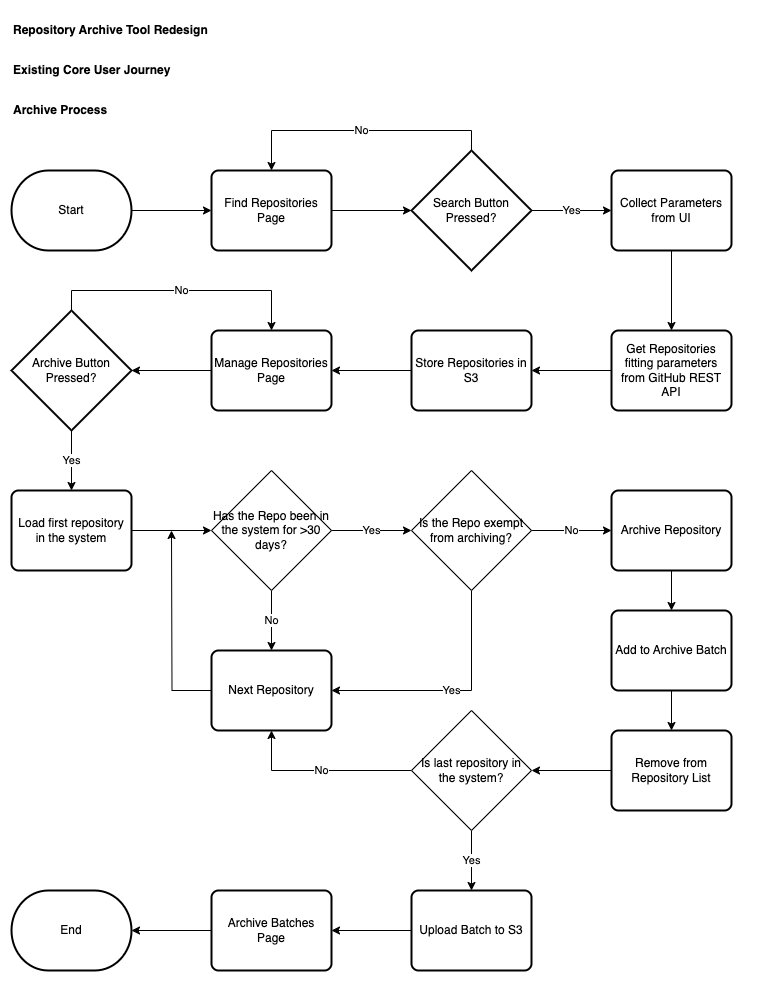

The diagram above was exported from draw.io. Its source (the exported page's mxGraphModel, read from the mxfile embedded in the PNG):
<mxGraphModel dx="1434" dy="854" grid="1" gridSize="10" guides="1" tooltips="1" connect="1" arrows="1" fold="1" page="1" pageScale="1" pageWidth="827" pageHeight="1169" math="0" shadow="0">
  <root>
    <mxCell id="0" />
    <mxCell id="1" parent="0" />
    <mxCell id="AtrMLeQyLw8Z2ePJcN_J-1" value="Repository Archive Tool Redesign" style="text;html=1;align=left;verticalAlign=middle;whiteSpace=wrap;rounded=0;fontFamily=Helvetica;fontStyle=1" parent="1" vertex="1">
      <mxGeometry x="40" y="40" width="760" height="40" as="geometry" />
    </mxCell>
    <mxCell id="AtrMLeQyLw8Z2ePJcN_J-3" value="Existing Core User Journey" style="text;html=1;align=left;verticalAlign=middle;whiteSpace=wrap;rounded=0;fontFamily=Helvetica;fontStyle=1" parent="1" vertex="1">
      <mxGeometry x="40" y="80" width="760" height="40" as="geometry" />
    </mxCell>
    <mxCell id="V8-1J6owQ9dcXVEKaWUY-4" style="edgeStyle=orthogonalEdgeStyle;rounded=0;orthogonalLoop=1;jettySize=auto;html=1;exitX=1;exitY=0.5;exitDx=0;exitDy=0;exitPerimeter=0;" edge="1" parent="1" source="V8-1J6owQ9dcXVEKaWUY-1" target="V8-1J6owQ9dcXVEKaWUY-2">
      <mxGeometry relative="1" as="geometry" />
    </mxCell>
    <mxCell id="V8-1J6owQ9dcXVEKaWUY-1" value="Start" style="strokeWidth=2;html=1;shape=mxgraph.flowchart.terminator;whiteSpace=wrap;" vertex="1" parent="1">
      <mxGeometry x="40" y="200" width="120" height="80" as="geometry" />
    </mxCell>
    <mxCell id="V8-1J6owQ9dcXVEKaWUY-5" style="edgeStyle=orthogonalEdgeStyle;rounded=0;orthogonalLoop=1;jettySize=auto;html=1;exitX=1;exitY=0.5;exitDx=0;exitDy=0;" edge="1" parent="1" source="V8-1J6owQ9dcXVEKaWUY-2" target="V8-1J6owQ9dcXVEKaWUY-3">
      <mxGeometry relative="1" as="geometry" />
    </mxCell>
    <mxCell id="V8-1J6owQ9dcXVEKaWUY-2" value="Find Repositories Page" style="rounded=1;whiteSpace=wrap;html=1;absoluteArcSize=1;arcSize=14;strokeWidth=2;" vertex="1" parent="1">
      <mxGeometry x="240" y="200" width="120" height="80" as="geometry" />
    </mxCell>
    <mxCell id="V8-1J6owQ9dcXVEKaWUY-6" value="No" style="edgeStyle=orthogonalEdgeStyle;rounded=0;orthogonalLoop=1;jettySize=auto;html=1;exitX=0.5;exitY=0;exitDx=0;exitDy=0;exitPerimeter=0;entryX=0.5;entryY=0;entryDx=0;entryDy=0;" edge="1" parent="1" source="V8-1J6owQ9dcXVEKaWUY-3" target="V8-1J6owQ9dcXVEKaWUY-2">
      <mxGeometry relative="1" as="geometry" />
    </mxCell>
    <mxCell id="V8-1J6owQ9dcXVEKaWUY-14" value="Yes" style="edgeStyle=orthogonalEdgeStyle;rounded=0;orthogonalLoop=1;jettySize=auto;html=1;exitX=1;exitY=0.5;exitDx=0;exitDy=0;exitPerimeter=0;" edge="1" parent="1" source="V8-1J6owQ9dcXVEKaWUY-3" target="V8-1J6owQ9dcXVEKaWUY-7">
      <mxGeometry relative="1" as="geometry" />
    </mxCell>
    <mxCell id="V8-1J6owQ9dcXVEKaWUY-3" value="Search Button Pressed?" style="strokeWidth=2;html=1;shape=mxgraph.flowchart.decision;whiteSpace=wrap;" vertex="1" parent="1">
      <mxGeometry x="440" y="180" width="120" height="120" as="geometry" />
    </mxCell>
    <mxCell id="V8-1J6owQ9dcXVEKaWUY-15" style="edgeStyle=orthogonalEdgeStyle;rounded=0;orthogonalLoop=1;jettySize=auto;html=1;exitX=0.5;exitY=1;exitDx=0;exitDy=0;" edge="1" parent="1" source="V8-1J6owQ9dcXVEKaWUY-7" target="V8-1J6owQ9dcXVEKaWUY-9">
      <mxGeometry relative="1" as="geometry" />
    </mxCell>
    <mxCell id="V8-1J6owQ9dcXVEKaWUY-7" value="Collect Parameters from UI" style="rounded=1;whiteSpace=wrap;html=1;absoluteArcSize=1;arcSize=14;strokeWidth=2;" vertex="1" parent="1">
      <mxGeometry x="640" y="200" width="120" height="80" as="geometry" />
    </mxCell>
    <mxCell id="V8-1J6owQ9dcXVEKaWUY-12" style="edgeStyle=orthogonalEdgeStyle;rounded=0;orthogonalLoop=1;jettySize=auto;html=1;exitX=0;exitY=0.5;exitDx=0;exitDy=0;" edge="1" parent="1" source="V8-1J6owQ9dcXVEKaWUY-9" target="V8-1J6owQ9dcXVEKaWUY-11">
      <mxGeometry relative="1" as="geometry" />
    </mxCell>
    <mxCell id="V8-1J6owQ9dcXVEKaWUY-9" value="Get Repositories fitting parameters from GitHub REST API" style="rounded=1;whiteSpace=wrap;html=1;absoluteArcSize=1;arcSize=14;strokeWidth=2;" vertex="1" parent="1">
      <mxGeometry x="640" y="360" width="120" height="80" as="geometry" />
    </mxCell>
    <mxCell id="V8-1J6owQ9dcXVEKaWUY-16" style="edgeStyle=orthogonalEdgeStyle;rounded=0;orthogonalLoop=1;jettySize=auto;html=1;exitX=0;exitY=0.5;exitDx=0;exitDy=0;" edge="1" parent="1" source="V8-1J6owQ9dcXVEKaWUY-11" target="V8-1J6owQ9dcXVEKaWUY-13">
      <mxGeometry relative="1" as="geometry" />
    </mxCell>
    <mxCell id="V8-1J6owQ9dcXVEKaWUY-11" value="Store Repositories in S3" style="rounded=1;whiteSpace=wrap;html=1;absoluteArcSize=1;arcSize=14;strokeWidth=2;" vertex="1" parent="1">
      <mxGeometry x="440" y="360" width="120" height="80" as="geometry" />
    </mxCell>
    <mxCell id="V8-1J6owQ9dcXVEKaWUY-13" value="Manage Repositories Page" style="rounded=1;whiteSpace=wrap;html=1;absoluteArcSize=1;arcSize=14;strokeWidth=2;" vertex="1" parent="1">
      <mxGeometry x="240" y="360" width="120" height="80" as="geometry" />
    </mxCell>
    <mxCell id="V8-1J6owQ9dcXVEKaWUY-20" value="No" style="edgeStyle=orthogonalEdgeStyle;rounded=0;orthogonalLoop=1;jettySize=auto;html=1;exitX=0.5;exitY=0;exitDx=0;exitDy=0;exitPerimeter=0;entryX=0.5;entryY=0;entryDx=0;entryDy=0;" edge="1" parent="1" source="V8-1J6owQ9dcXVEKaWUY-18" target="V8-1J6owQ9dcXVEKaWUY-13">
      <mxGeometry relative="1" as="geometry" />
    </mxCell>
    <mxCell id="V8-1J6owQ9dcXVEKaWUY-22" value="Yes" style="edgeStyle=orthogonalEdgeStyle;rounded=0;orthogonalLoop=1;jettySize=auto;html=1;exitX=0.5;exitY=1;exitDx=0;exitDy=0;exitPerimeter=0;" edge="1" parent="1" source="V8-1J6owQ9dcXVEKaWUY-18">
      <mxGeometry relative="1" as="geometry">
        <mxPoint x="100" y="520" as="targetPoint" />
      </mxGeometry>
    </mxCell>
    <mxCell id="V8-1J6owQ9dcXVEKaWUY-18" value="Archive Button Pressed?" style="strokeWidth=2;html=1;shape=mxgraph.flowchart.decision;whiteSpace=wrap;" vertex="1" parent="1">
      <mxGeometry x="40" y="340" width="120" height="120" as="geometry" />
    </mxCell>
    <mxCell id="V8-1J6owQ9dcXVEKaWUY-19" style="edgeStyle=orthogonalEdgeStyle;rounded=0;orthogonalLoop=1;jettySize=auto;html=1;exitX=0;exitY=0.5;exitDx=0;exitDy=0;entryX=1;entryY=0.5;entryDx=0;entryDy=0;entryPerimeter=0;" edge="1" parent="1" source="V8-1J6owQ9dcXVEKaWUY-13" target="V8-1J6owQ9dcXVEKaWUY-18">
      <mxGeometry relative="1" as="geometry" />
    </mxCell>
    <mxCell id="V8-1J6owQ9dcXVEKaWUY-34" style="edgeStyle=orthogonalEdgeStyle;rounded=0;orthogonalLoop=1;jettySize=auto;html=1;exitX=1;exitY=0.5;exitDx=0;exitDy=0;" edge="1" parent="1" source="V8-1J6owQ9dcXVEKaWUY-30" target="V8-1J6owQ9dcXVEKaWUY-31">
      <mxGeometry relative="1" as="geometry" />
    </mxCell>
    <mxCell id="V8-1J6owQ9dcXVEKaWUY-30" value="Load first repository in the system" style="rounded=1;whiteSpace=wrap;html=1;absoluteArcSize=1;arcSize=14;strokeWidth=2;" vertex="1" parent="1">
      <mxGeometry x="40" y="520" width="120" height="80" as="geometry" />
    </mxCell>
    <mxCell id="V8-1J6owQ9dcXVEKaWUY-33" value="Yes" style="edgeStyle=orthogonalEdgeStyle;rounded=0;orthogonalLoop=1;jettySize=auto;html=1;exitX=1;exitY=0.5;exitDx=0;exitDy=0;" edge="1" parent="1" source="V8-1J6owQ9dcXVEKaWUY-31" target="V8-1J6owQ9dcXVEKaWUY-32">
      <mxGeometry relative="1" as="geometry" />
    </mxCell>
    <mxCell id="V8-1J6owQ9dcXVEKaWUY-37" value="No" style="edgeStyle=orthogonalEdgeStyle;rounded=0;orthogonalLoop=1;jettySize=auto;html=1;exitX=0.5;exitY=1;exitDx=0;exitDy=0;" edge="1" parent="1" source="V8-1J6owQ9dcXVEKaWUY-31" target="V8-1J6owQ9dcXVEKaWUY-35">
      <mxGeometry relative="1" as="geometry" />
    </mxCell>
    <mxCell id="V8-1J6owQ9dcXVEKaWUY-31" value="Has the Repo been in the system for &amp;gt;30 days?" style="rhombus;whiteSpace=wrap;html=1;" vertex="1" parent="1">
      <mxGeometry x="240" y="500" width="120" height="120" as="geometry" />
    </mxCell>
    <mxCell id="V8-1J6owQ9dcXVEKaWUY-36" value="Yes" style="edgeStyle=orthogonalEdgeStyle;rounded=0;orthogonalLoop=1;jettySize=auto;html=1;exitX=0.5;exitY=1;exitDx=0;exitDy=0;entryX=1;entryY=0.5;entryDx=0;entryDy=0;" edge="1" parent="1" source="V8-1J6owQ9dcXVEKaWUY-32" target="V8-1J6owQ9dcXVEKaWUY-35">
      <mxGeometry relative="1" as="geometry" />
    </mxCell>
    <mxCell id="V8-1J6owQ9dcXVEKaWUY-40" value="No" style="edgeStyle=orthogonalEdgeStyle;rounded=0;orthogonalLoop=1;jettySize=auto;html=1;exitX=1;exitY=0.5;exitDx=0;exitDy=0;" edge="1" parent="1" source="V8-1J6owQ9dcXVEKaWUY-32" target="V8-1J6owQ9dcXVEKaWUY-39">
      <mxGeometry relative="1" as="geometry" />
    </mxCell>
    <mxCell id="V8-1J6owQ9dcXVEKaWUY-32" value="Is the Repo exempt from archiving?" style="rhombus;whiteSpace=wrap;html=1;" vertex="1" parent="1">
      <mxGeometry x="440" y="500" width="120" height="120" as="geometry" />
    </mxCell>
    <mxCell id="V8-1J6owQ9dcXVEKaWUY-38" style="edgeStyle=orthogonalEdgeStyle;rounded=0;orthogonalLoop=1;jettySize=auto;html=1;exitX=0;exitY=0.5;exitDx=0;exitDy=0;" edge="1" parent="1" source="V8-1J6owQ9dcXVEKaWUY-35">
      <mxGeometry relative="1" as="geometry">
        <mxPoint x="200" y="560" as="targetPoint" />
      </mxGeometry>
    </mxCell>
    <mxCell id="V8-1J6owQ9dcXVEKaWUY-35" value="Next Repository" style="rounded=1;whiteSpace=wrap;html=1;absoluteArcSize=1;arcSize=14;strokeWidth=2;" vertex="1" parent="1">
      <mxGeometry x="240" y="680" width="120" height="80" as="geometry" />
    </mxCell>
    <mxCell id="V8-1J6owQ9dcXVEKaWUY-42" style="edgeStyle=orthogonalEdgeStyle;rounded=0;orthogonalLoop=1;jettySize=auto;html=1;exitX=0.5;exitY=1;exitDx=0;exitDy=0;entryX=0.5;entryY=0;entryDx=0;entryDy=0;" edge="1" parent="1" source="V8-1J6owQ9dcXVEKaWUY-39" target="V8-1J6owQ9dcXVEKaWUY-41">
      <mxGeometry relative="1" as="geometry" />
    </mxCell>
    <mxCell id="V8-1J6owQ9dcXVEKaWUY-39" value="Archive Repository" style="rounded=1;whiteSpace=wrap;html=1;absoluteArcSize=1;arcSize=14;strokeWidth=2;" vertex="1" parent="1">
      <mxGeometry x="640" y="520" width="120" height="80" as="geometry" />
    </mxCell>
    <mxCell id="V8-1J6owQ9dcXVEKaWUY-52" style="edgeStyle=orthogonalEdgeStyle;rounded=0;orthogonalLoop=1;jettySize=auto;html=1;exitX=0.5;exitY=1;exitDx=0;exitDy=0;" edge="1" parent="1" source="V8-1J6owQ9dcXVEKaWUY-41" target="V8-1J6owQ9dcXVEKaWUY-51">
      <mxGeometry relative="1" as="geometry" />
    </mxCell>
    <mxCell id="V8-1J6owQ9dcXVEKaWUY-41" value="Add to Archive Batch" style="rounded=1;whiteSpace=wrap;html=1;absoluteArcSize=1;arcSize=14;strokeWidth=2;" vertex="1" parent="1">
      <mxGeometry x="640" y="640" width="120" height="80" as="geometry" />
    </mxCell>
    <mxCell id="V8-1J6owQ9dcXVEKaWUY-46" value="No" style="edgeStyle=orthogonalEdgeStyle;rounded=0;orthogonalLoop=1;jettySize=auto;html=1;exitX=0;exitY=0.5;exitDx=0;exitDy=0;entryX=0.5;entryY=1;entryDx=0;entryDy=0;" edge="1" parent="1" source="V8-1J6owQ9dcXVEKaWUY-44" target="V8-1J6owQ9dcXVEKaWUY-35">
      <mxGeometry relative="1" as="geometry" />
    </mxCell>
    <mxCell id="V8-1J6owQ9dcXVEKaWUY-48" value="Yes" style="edgeStyle=orthogonalEdgeStyle;rounded=0;orthogonalLoop=1;jettySize=auto;html=1;exitX=0.5;exitY=1;exitDx=0;exitDy=0;" edge="1" parent="1" source="V8-1J6owQ9dcXVEKaWUY-44" target="V8-1J6owQ9dcXVEKaWUY-47">
      <mxGeometry relative="1" as="geometry" />
    </mxCell>
    <mxCell id="V8-1J6owQ9dcXVEKaWUY-44" value="Is last repository in the system?" style="rhombus;whiteSpace=wrap;html=1;" vertex="1" parent="1">
      <mxGeometry x="440" y="740" width="120" height="120" as="geometry" />
    </mxCell>
    <mxCell id="V8-1J6owQ9dcXVEKaWUY-50" style="edgeStyle=orthogonalEdgeStyle;rounded=0;orthogonalLoop=1;jettySize=auto;html=1;exitX=0;exitY=0.5;exitDx=0;exitDy=0;entryX=1;entryY=0.5;entryDx=0;entryDy=0;" edge="1" parent="1" source="V8-1J6owQ9dcXVEKaWUY-47" target="V8-1J6owQ9dcXVEKaWUY-49">
      <mxGeometry relative="1" as="geometry" />
    </mxCell>
    <mxCell id="V8-1J6owQ9dcXVEKaWUY-47" value="Upload Batch to S3" style="rounded=1;whiteSpace=wrap;html=1;absoluteArcSize=1;arcSize=14;strokeWidth=2;" vertex="1" parent="1">
      <mxGeometry x="440" y="920" width="120" height="80" as="geometry" />
    </mxCell>
    <mxCell id="V8-1J6owQ9dcXVEKaWUY-58" style="edgeStyle=orthogonalEdgeStyle;rounded=0;orthogonalLoop=1;jettySize=auto;html=1;exitX=0;exitY=0.5;exitDx=0;exitDy=0;" edge="1" parent="1" source="V8-1J6owQ9dcXVEKaWUY-49" target="V8-1J6owQ9dcXVEKaWUY-57">
      <mxGeometry relative="1" as="geometry" />
    </mxCell>
    <mxCell id="V8-1J6owQ9dcXVEKaWUY-49" value="Archive Batches Page" style="rounded=1;whiteSpace=wrap;html=1;absoluteArcSize=1;arcSize=14;strokeWidth=2;" vertex="1" parent="1">
      <mxGeometry x="240" y="920" width="120" height="80" as="geometry" />
    </mxCell>
    <mxCell id="V8-1J6owQ9dcXVEKaWUY-54" style="edgeStyle=orthogonalEdgeStyle;rounded=0;orthogonalLoop=1;jettySize=auto;html=1;exitX=0;exitY=0.5;exitDx=0;exitDy=0;entryX=1;entryY=0.5;entryDx=0;entryDy=0;" edge="1" parent="1" source="V8-1J6owQ9dcXVEKaWUY-51" target="V8-1J6owQ9dcXVEKaWUY-44">
      <mxGeometry relative="1" as="geometry" />
    </mxCell>
    <mxCell id="V8-1J6owQ9dcXVEKaWUY-51" value="Remove from Repository List" style="rounded=1;whiteSpace=wrap;html=1;absoluteArcSize=1;arcSize=14;strokeWidth=2;" vertex="1" parent="1">
      <mxGeometry x="640" y="760" width="120" height="80" as="geometry" />
    </mxCell>
    <mxCell id="V8-1J6owQ9dcXVEKaWUY-55" value="Archive Process" style="text;html=1;align=left;verticalAlign=middle;whiteSpace=wrap;rounded=0;fontFamily=Helvetica;fontStyle=1" vertex="1" parent="1">
      <mxGeometry x="40" y="120" width="760" height="40" as="geometry" />
    </mxCell>
    <mxCell id="V8-1J6owQ9dcXVEKaWUY-57" value="End" style="strokeWidth=2;html=1;shape=mxgraph.flowchart.terminator;whiteSpace=wrap;" vertex="1" parent="1">
      <mxGeometry x="40" y="920" width="120" height="80" as="geometry" />
    </mxCell>
  </root>
</mxGraphModel>